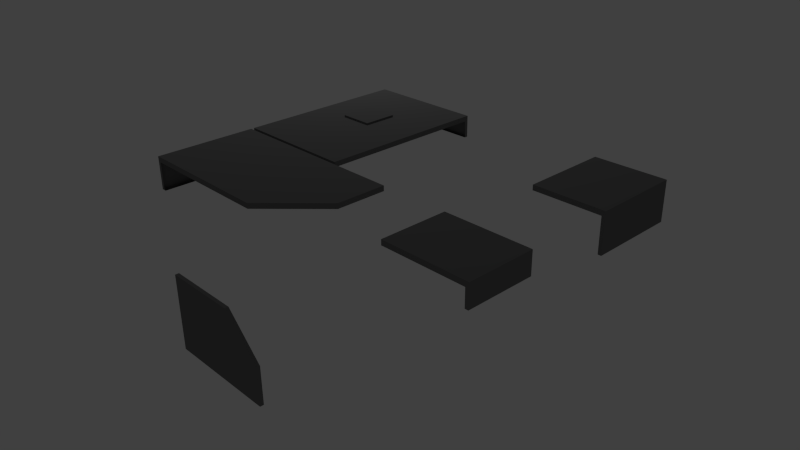 # Source: PNL_F_5x5_2.blend  (saved by Blender 2.69.0; exported with 4.5.12 LTS)
import bpy
from mathutils import Matrix  # noqa: F401  (used for matrix-valued properties, if any)

bpy.ops.wm.read_factory_settings(use_empty=True)
scene = bpy.context.scene
scene.name = 'Scene'

# ---- collections
col_collection_1 = bpy.data.collections.new('Collection 1'); scene.collection.children.link(col_collection_1)

# ---- materials (node trees are filled in below, after node groups)
mat_material = bpy.data.materials.new('Material')
mat_material.alpha_threshold = 0.0
mat_material.use_transparent_shadow = False
mat_material.roughness = 0.5
mat_material.line_color = (0.0, 0.0, 0.0, 1.0)
mat_material_001 = bpy.data.materials.new('Material.001')
mat_material_001.alpha_threshold = 0.0
mat_material_001.use_transparent_shadow = False
mat_material_001.diffuse_color = (0.168, 0.168, 0.168, 1.0)
mat_material_001.roughness = 0.5
mat_material_001.line_color = (0.0, 0.0, 0.0, 1.0)

# ---- material node trees

# ---- world
world_world = bpy.data.worlds.new('World'); scene.world = world_world
world_world.color = (0.05088, 0.05088, 0.05088)
world_world.use_sun_shadow = False
world_world.sun_shadow_jitter_overblur = 0.0
world_world.cycles.sampling_method = 'MANUAL'
world_world.cycles.sample_map_resolution = 256

# ---- cameras
cam_camera = bpy.data.cameras.new('Camera')
cam_camera.clip_end = 100.0
cam_camera.lens = 35.0
cam_camera.sensor_width = 32.0
cam_camera.sensor_height = 18.0
cam_camera.ortho_scale = 7.314
cam_camera.dof.focus_distance = 0.0
cam_camera.dof.aperture_fstop = 128.0

# ---- lights
light_lamp = bpy.data.lights.new('Lamp', 'POINT')
light_lamp.transmission_factor = 0.0
light_lamp.cutoff_distance = 30.0
light_lamp.energy = 100.0
light_lamp.shadow_buffer_clip_start = 1.001
light_lamp.shadow_soft_size = 0.1
light_lamp.shadow_maximum_resolution = 0.006
light_lamp.use_absolute_resolution = True
light_lamp.cycles.use_multiple_importance_sampling = False

# ---- meshes
me_cube = bpy.data.meshes.new('Cube')
me_cube.from_pydata([(-0.75, 2.5, 0.975), (-0.75, 0.025, 0.975), (-0.75, 2.5, 1.05), (-2.475, 2.5, 1.05), (-0.75, 2.55, 1.049), (-0.75, 0.025, 1.05), (-2.5, -0.025, 0.975), (-2.5, -1.5, 0.975), (0.25, -0.025, 0.975), (0.25, -0.025, 1.05), (-2.5, -1.5, 1.05), (-0.5, -0.025, 0.975), (-0.5, -1.5, 0.975), (-0.5, -0.025, 1.05), (-0.5, -1.5, 1.05), (0.25, -0.75, 0.975), (-2.5, -0.75, 1.05), (0.25, -0.75, 1.05), (-0.5, -0.75, 1.05), (-0.75, 2.55, 0.975), (-2.475, 2.55, 0.975), (-2.475, 0.025, 0.975), (-2.475, 0.025, 1.05), (-2.5, -0.025, 1.05), (-2.475, 2.55, 1.049), (-2.55, 2.5, 1.049), (-2.55, 2.5, 0.975), (-2.55, 2.55, 1.048), (-2.55, 2.55, 0.975), (-2.55, 0.025, 0.975), (-2.55, 0.025, 1.049), (-0.75, 2.5, 0.725), (-2.475, 2.5, 0.725), (-0.75, 2.55, 0.725), (-2.475, 2.55, 0.725), (-2.475, 0.025, 0.725), (-2.55, 2.55, 0.725), (-2.55, 2.5, 0.725), (-2.55, 0.025, 0.725), (-2.55, -1.5, 1.049), (-2.55, -1.5, 0.975), (-2.55, -0.025, 0.975), (-2.55, -0.75, 0.975), (-2.55, -0.75, 1.049), (-2.55, -0.025, 1.049), (-2.5, -0.025, 0.575), (-2.5, -0.75, 0.575), (-2.5, -1.5, 0.575), (-2.55, -0.025, 0.575), (-2.55, -0.75, 0.575), (-2.55, -1.5, 0.575), (1.5, 2.5, 0.975), (2.5, 1.275, 0.975), (1.5, 1.275, 0.975), (2.5, 2.5, 1.05), (1.5, 2.5, 1.05), (2.5, 1.275, 1.05), (1.5, 1.275, 1.05), (1.275, -0.025, 0.975), (1.275, -1.0, 0.975), (2.5, -0.025, 0.975), (2.5, -1.0, 0.975), (1.275, -0.025, 1.05), (1.275, -1.0, 1.05), (2.5, -0.025, 1.05), (2.5, -1.0, 1.05), (2.55, -1.0, 0.975), (2.55, -0.025, 0.975), (2.55, -1.0, 1.049), (2.55, -0.025, 1.049), (2.5, -1.0, 0.725), (2.5, -0.025, 0.725), (2.55, -1.0, 0.725), (2.55, -0.025, 0.725), (2.55, 1.275, 0.975), (2.55, 2.5, 0.975), (2.55, 1.275, 1.049), (2.55, 2.5, 1.049), (2.5, 2.55, 0.975), (1.5, 2.55, 0.975), (2.5, 2.55, 1.049), (1.5, 2.55, 1.049), (2.55, 2.55, 0.975), (2.55, 2.55, 1.048), (2.5, 2.5, 0.475), (1.5, 2.5, 0.475), (2.5, 1.275, 0.475), (2.55, 1.275, 0.475), (2.55, 2.5, 0.475), (2.5, 2.55, 0.475), (1.5, 2.55, 0.475), (2.55, 2.55, 0.475), (0.5, -2.475, 0.5), (-0.5, -2.475, 0.5), (1.0, -2.475, -0.5), (-0.5, -2.475, -0.5), (0.5, -2.525, 0.5), (-0.5, -2.525, 0.5), (1.0, -2.525, -0.5), (-0.5, -2.525, -0.5), (1.0, -2.475, 0.0), (-0.5, -2.475, 0.0), (1.0, -2.525, 0.0), (-0.5, -2.525, 0.0), (-1.5, 1.75, 1.075), (-2.0, 1.75, 1.075), (-1.5, 1.25, 1.075), (-2.0, 1.25, 1.075), (-2.0, 1.25, 1.05), (-1.5, 1.25, 1.05), (-2.0, 1.75, 1.05), (-1.5, 1.75, 1.05), (-2.475, -0.75, 0.575), (-2.475, -1.5, 0.575)], [], [(29, 26, 37, 38), (1, 0, 2, 5), (22, 3, 25, 30), (15, 8, 9, 17), (13, 18, 17, 9), (7, 12, 14, 10), (12, 15, 17, 14), (16, 10, 14, 18), (25, 26, 29, 30), (8, 11, 13, 9), (21, 29, 38, 35), (23, 6, 41, 44), (3, 2, 4, 24), (5, 22, 21, 1), (2, 0, 19, 4), (3, 22, 5, 2), (16, 23, 44, 43), (23, 16, 18, 13), (6, 23, 13, 11), (18, 14, 17), (19, 20, 24, 4), (26, 25, 27, 28), (21, 22, 30, 29), (28, 20, 34, 36), (3, 24, 27, 25), (24, 20, 28, 27), (32, 35, 38, 37), (31, 32, 34, 33), (34, 32, 37, 36), (26, 28, 36, 37), (20, 19, 33, 34), (19, 0, 31, 33), (42, 40, 39, 43), (42, 43, 44, 41), (10, 16, 43, 39), (41, 6, 45, 48), (7, 40, 50, 47), (7, 10, 39, 40), (46, 47, 50, 49), (45, 46, 49, 48), (40, 42, 49, 50), (42, 41, 48, 49), (55, 57, 56, 54), (53, 52, 56, 57), (51, 53, 57, 55), (78, 82, 91, 89), (54, 77, 83, 80), (63, 65, 64, 62), (60, 64, 69, 67), (59, 61, 65, 63), (60, 58, 62, 64), (58, 59, 63, 62), (66, 67, 69, 68), (65, 61, 66, 68), (64, 65, 68, 69), (66, 61, 70, 72), (70, 71, 73, 72), (60, 67, 73, 71), (67, 66, 72, 73), (74, 75, 77, 76), (56, 52, 74, 76), (54, 56, 76, 77), (82, 75, 88, 91), (78, 80, 83, 82), (78, 79, 81, 80), (77, 75, 82, 83), (51, 55, 81, 79), (55, 54, 80, 81), (51, 79, 90, 85), (88, 84, 89, 91), (86, 84, 88, 87), (84, 85, 90, 89), (79, 78, 89, 90), (74, 52, 86, 87), (75, 74, 87, 88), (103, 102, 96, 97), (101, 95, 99, 103), (95, 94, 98, 99), (100, 92, 96, 102), (92, 93, 97, 96), (94, 100, 102, 98), (93, 101, 103, 97), (99, 98, 102, 103), (47, 46, 112, 113), (108, 109, 106, 107), (110, 108, 107, 105), (109, 111, 104, 106), (111, 110, 105, 104), (105, 107, 106, 104)])
me_cube.polygons.foreach_set('material_index', [1, 1, 1, 1, 1, 1, 1, 1, 1, 1, 1, 1, 1, 1, 1, 1, 1, 1, 1, 1, 1, 1, 1, 1, 1, 1, 1, 1, 1, 1, 1, 1, 1, 1, 1, 1, 1, 1, 1, 1, 1, 1, 1, 1, 1, 1, 1, 1, 1, 1, 1, 1, 1, 1, 1, 1, 1, 1, 1, 1, 1, 1, 1, 1, 1, 1, 1, 1, 1, 1, 1, 1, 1, 1, 1, 1, 1, 1, 1, 1, 1, 1, 1, 1, 1, 1, 1, 1, 1])
_uv = me_cube.uv_layers.new(name='UVMap')
_uv.uv.foreach_set('vector', [0.3982, 0.3175, 0.7165, 0.3175, 0.7165, 0.3513, 0.3982, 0.3513, 0.3982, 0.03003, 0.7165, 0.03002, 0.7165, 0.04799, 0.3982, 0.04799, 0.3982, 0.2816, 0.7165, 0.2816, 0.7165, 0.2995, 0.3982, 0.2995, 0.1727, 0.6388, 0.05, 0.6388, 0.05, 0.6188, 0.1727, 0.6188, 0.05, 0.4919, 0.1727, 0.4919, 0.1727, 0.6188, 0.05, 0.6188, 0.3196, 0.1534, 0.3196, 0.4919, 0.2996, 0.4919, 0.2996, 0.1534, 0.3138, 0.506, 0.1868, 0.633, 0.1727, 0.6188, 0.2996, 0.4919, 0.1727, 0.1534, 0.2996, 0.1534, 0.2996, 0.4919, 0.1727, 0.4919, 0.7165, 0.2995, 0.7165, 0.3175, 0.3982, 0.3175, 0.3982, 0.2995, 0.03002, 0.6188, 0.03002, 0.4919, 0.05, 0.4919, 0.05, 0.6188, 0.3797, 0.3175, 0.3982, 0.3175, 0.3982, 0.3513, 0.3797, 0.3513, 0.03426, 0.1377, 0.03426, 0.125, 0.05, 0.125, 0.05, 0.1377, 0.7165, 0.2816, 0.7165, 0.04799, 0.7317, 0.04799, 0.7317, 0.2816, 0.3982, 0.04799, 0.3982, 0.2816, 0.3797, 0.2816, 0.3797, 0.04799, 0.7317, 0.03341, 0.7497, 0.03341, 0.7497, 0.04799, 0.7317, 0.04799, 0.7165, 0.2816, 0.3982, 0.2816, 0.3982, 0.04799, 0.7165, 0.04799, 0.1727, 0.1534, 0.05, 0.1534, 0.05, 0.1377, 0.1727, 0.1377, 0.05, 0.1534, 0.1727, 0.1534, 0.1727, 0.4919, 0.05, 0.4919, 0.03002, 0.1534, 0.05, 0.1534, 0.05, 0.4919, 0.03002, 0.4919, 0.1727, 0.4919, 0.2996, 0.4919, 0.1727, 0.6188, 0.7497, 0.04799, 0.7497, 0.2816, 0.7317, 0.2816, 0.7317, 0.04799, 0.7165, 0.3175, 0.7165, 0.2995, 0.7317, 0.2995, 0.7317, 0.3175, 0.3797, 0.3175, 0.3797, 0.2995, 0.3982, 0.2995, 0.3982, 0.3175, 0.7497, 0.2995, 0.7497, 0.2816, 0.7835, 0.2816, 0.7835, 0.2995, 0.7165, 0.2816, 0.7317, 0.2816, 0.7317, 0.2995, 0.7165, 0.2995, 0.7317, 0.2816, 0.7497, 0.2816, 0.7497, 0.2995, 0.7317, 0.2995, 0.7165, 0.3693, 0.3982, 0.3693, 0.3982, 0.3513, 0.7165, 0.3513, 0.7981, 0.04799, 0.7981, 0.2816, 0.7835, 0.2816, 0.7835, 0.04799, 0.7317, 0.3693, 0.7165, 0.3693, 0.7165, 0.3513, 0.7317, 0.3513, 0.7165, 0.3175, 0.7317, 0.3175, 0.7317, 0.3513, 0.7165, 0.3513, 0.7497, 0.2816, 0.7497, 0.04799, 0.7835, 0.04799, 0.7835, 0.2816, 0.7497, 0.04799, 0.7497, 0.03341, 0.7835, 0.03341, 0.7835, 0.04799, 0.1727, 0.125, 0.2996, 0.125, 0.2996, 0.1377, 0.1727, 0.1377, 0.1727, 0.125, 0.1727, 0.1377, 0.05, 0.1377, 0.05, 0.125, 0.2996, 0.1534, 0.1727, 0.1534, 0.1727, 0.1377, 0.2996, 0.1377, 0.05, 0.125, 0.03426, 0.125, 0.03425, 0.05728, 0.05, 0.05728, 0.3154, 0.125, 0.2996, 0.125, 0.2996, 0.05728, 0.3154, 0.05728, 0.3154, 0.125, 0.3154, 0.1377, 0.2996, 0.1377, 0.2996, 0.125, 0.1727, 0.04154, 0.2996, 0.04154, 0.2996, 0.05728, 0.1727, 0.05728, 0.05, 0.04154, 0.1727, 0.04154, 0.1727, 0.05728, 0.05, 0.05728, 0.2996, 0.125, 0.1727, 0.125, 0.1727, 0.05728, 0.2996, 0.05728, 0.1727, 0.125, 0.05, 0.125, 0.05, 0.05728, 0.1727, 0.05728, 0.685, 0.5582, 0.685, 0.7655, 0.5157, 0.7655, 0.5157, 0.5582, 0.685, 0.7855, 0.5157, 0.7855, 0.5157, 0.7655, 0.685, 0.7655, 0.705, 0.5582, 0.705, 0.7655, 0.685, 0.7655, 0.685, 0.5582, 0.5157, 0.5297, 0.5, 0.5297, 0.5, 0.4451, 0.5157, 0.4451, 0.5157, 0.5582, 0.5, 0.5582, 0.5, 0.5424, 0.5157, 0.5424, 0.95, 0.4493, 0.95, 0.6567, 0.785, 0.6567, 0.785, 0.4493, 0.7692, 0.6924, 0.7692, 0.6724, 0.785, 0.6724, 0.785, 0.6924, 0.97, 0.4493, 0.97, 0.6567, 0.95, 0.6567, 0.95, 0.4493, 0.765, 0.6567, 0.765, 0.4493, 0.785, 0.4493, 0.785, 0.6567, 0.785, 0.4294, 0.95, 0.4294, 0.95, 0.4493, 0.785, 0.4493, 0.95, 0.6924, 0.785, 0.6924, 0.785, 0.6724, 0.95, 0.6724, 0.9657, 0.6724, 0.9657, 0.6924, 0.95, 0.6924, 0.95, 0.6724, 0.785, 0.6567, 0.95, 0.6567, 0.95, 0.6724, 0.785, 0.6724, 0.95, 0.6924, 0.9657, 0.6924, 0.9657, 0.7347, 0.95, 0.7347, 0.95, 0.7504, 0.785, 0.7504, 0.785, 0.7347, 0.95, 0.7347, 0.7692, 0.6924, 0.785, 0.6924, 0.785, 0.7347, 0.7692, 0.7347, 0.785, 0.6924, 0.95, 0.6924, 0.95, 0.7347, 0.785, 0.7347, 0.48, 0.7655, 0.48, 0.5582, 0.5, 0.5582, 0.5, 0.7655, 0.5, 0.7812, 0.48, 0.7812, 0.48, 0.7655, 0.5, 0.7655, 0.5157, 0.5582, 0.5157, 0.7655, 0.5, 0.7655, 0.5, 0.5582, 0.48, 0.5424, 0.48, 0.5582, 0.3954, 0.5582, 0.3954, 0.5424, 0.5157, 0.5297, 0.5157, 0.5424, 0.5, 0.5424, 0.5, 0.5297, 0.5157, 0.5297, 0.685, 0.5297, 0.685, 0.5424, 0.5157, 0.5424, 0.5, 0.5582, 0.48, 0.5582, 0.48, 0.5424, 0.5, 0.5424, 0.7007, 0.5297, 0.7007, 0.5424, 0.685, 0.5424, 0.685, 0.5297, 0.685, 0.5582, 0.5157, 0.5582, 0.5157, 0.5424, 0.685, 0.5424, 0.7007, 0.5297, 0.685, 0.5297, 0.685, 0.4451, 0.7007, 0.4451, 0.3954, 0.5582, 0.3797, 0.5582, 0.3797, 0.5424, 0.3954, 0.5424, 0.3797, 0.7655, 0.3797, 0.5582, 0.3954, 0.5582, 0.3954, 0.7655, 0.5157, 0.4294, 0.685, 0.4294, 0.685, 0.4451, 0.5157, 0.4451, 0.685, 0.5297, 0.5157, 0.5297, 0.5157, 0.4451, 0.685, 0.4451, 0.48, 0.7655, 0.48, 0.7812, 0.3954, 0.7812, 0.3954, 0.7655, 0.48, 0.5582, 0.48, 0.7655, 0.3954, 0.7655, 0.3954, 0.5582, 0.05168, 0.8333, 0.05168, 0.864, 0.04144, 0.8538, 0.04144, 0.8333, 0.05168, 0.8323, 0.06192, 0.8323, 0.06192, 0.8333, 0.05168, 0.8333, 0.06294, 0.8333, 0.06294, 0.864, 0.06192, 0.864, 0.06192, 0.8333, 0.05096, 0.8647, 0.04072, 0.8545, 0.04144, 0.8538, 0.05168, 0.864, 0.04042, 0.8538, 0.04042, 0.8333, 0.04144, 0.8333, 0.04144, 0.8538, 0.06192, 0.865, 0.05168, 0.865, 0.05168, 0.864, 0.06192, 0.864, 0.04144, 0.8323, 0.05168, 0.8323, 0.05168, 0.8333, 0.04144, 0.8333, 0.06192, 0.8333, 0.06192, 0.864, 0.05168, 0.864, 0.05168, 0.8333, 0.2996, 0.04154, 0.1727, 0.04154, 0.1727, 0.03002, 0.2996, 0.03002, 0.2235, 0.6989, 0.3081, 0.6989, 0.3081, 0.7104, 0.2235, 0.7104, 0.212, 0.795, 0.212, 0.7104, 0.2235, 0.7104, 0.2235, 0.795, 0.3196, 0.7104, 0.3196, 0.795, 0.3081, 0.795, 0.3081, 0.7104, 0.3081, 0.8065, 0.2235, 0.8065, 0.2235, 0.795, 0.3081, 0.795, 0.2235, 0.795, 0.2235, 0.7104, 0.3081, 0.7104, 0.3081, 0.795])
_uv.active_render = True
_uv = me_cube.uv_layers.new(name='UV coord')
_uv.uv.foreach_set('vector', [0.3982, 0.3175, 0.7165, 0.3175, 0.7165, 0.3513, 0.3982, 0.3513, 0.3982, 0.03003, 0.7165, 0.03002, 0.7165, 0.04799, 0.3982, 0.04799, 0.3982, 0.2816, 0.7165, 0.2816, 0.7165, 0.2995, 0.3982, 0.2995, 0.1727, 0.6388, 0.05, 0.6388, 0.05, 0.6188, 0.1727, 0.6188, 0.05, 0.4919, 0.1727, 0.4919, 0.1727, 0.6188, 0.05, 0.6188, 0.3196, 0.1534, 0.3196, 0.4919, 0.2996, 0.4919, 0.2996, 0.1534, 0.3138, 0.506, 0.1868, 0.633, 0.1727, 0.6188, 0.2996, 0.4919, 0.1727, 0.1534, 0.2996, 0.1534, 0.2996, 0.4919, 0.1727, 0.4919, 0.7165, 0.2995, 0.7165, 0.3175, 0.3982, 0.3175, 0.3982, 0.2995, 0.03002, 0.6188, 0.03002, 0.4919, 0.05, 0.4919, 0.05, 0.6188, 0.3797, 0.3175, 0.3982, 0.3175, 0.3982, 0.3513, 0.3797, 0.3513, 0.03426, 0.1377, 0.03426, 0.125, 0.05, 0.125, 0.05, 0.1377, 0.7165, 0.2816, 0.7165, 0.04799, 0.7317, 0.04799, 0.7317, 0.2816, 0.3982, 0.04799, 0.3982, 0.2816, 0.3797, 0.2816, 0.3797, 0.04799, 0.7317, 0.03341, 0.7497, 0.03341, 0.7497, 0.04799, 0.7317, 0.04799, 0.7165, 0.2816, 0.3982, 0.2816, 0.3982, 0.04799, 0.7165, 0.04799, 0.1727, 0.1534, 0.05, 0.1534, 0.05, 0.1377, 0.1727, 0.1377, 0.05, 0.1534, 0.1727, 0.1534, 0.1727, 0.4919, 0.05, 0.4919, 0.03002, 0.1534, 0.05, 0.1534, 0.05, 0.4919, 0.03002, 0.4919, 0.1727, 0.4919, 0.2996, 0.4919, 0.1727, 0.6188, 0.7497, 0.04799, 0.7497, 0.2816, 0.7317, 0.2816, 0.7317, 0.04799, 0.7165, 0.3175, 0.7165, 0.2995, 0.7317, 0.2995, 0.7317, 0.3175, 0.3797, 0.3175, 0.3797, 0.2995, 0.3982, 0.2995, 0.3982, 0.3175, 0.7497, 0.2995, 0.7497, 0.2816, 0.7835, 0.2816, 0.7835, 0.2995, 0.7165, 0.2816, 0.7317, 0.2816, 0.7317, 0.2995, 0.7165, 0.2995, 0.7317, 0.2816, 0.7497, 0.2816, 0.7497, 0.2995, 0.7317, 0.2995, 0.7165, 0.3693, 0.3982, 0.3693, 0.3982, 0.3513, 0.7165, 0.3513, 0.7981, 0.04799, 0.7981, 0.2816, 0.7835, 0.2816, 0.7835, 0.04799, 0.7317, 0.3693, 0.7165, 0.3693, 0.7165, 0.3513, 0.7317, 0.3513, 0.7165, 0.3175, 0.7317, 0.3175, 0.7317, 0.3513, 0.7165, 0.3513, 0.7497, 0.2816, 0.7497, 0.04799, 0.7835, 0.04799, 0.7835, 0.2816, 0.7497, 0.04799, 0.7497, 0.03341, 0.7835, 0.03341, 0.7835, 0.04799, 0.1727, 0.125, 0.2996, 0.125, 0.2996, 0.1377, 0.1727, 0.1377, 0.1727, 0.125, 0.1727, 0.1377, 0.05, 0.1377, 0.05, 0.125, 0.2996, 0.1534, 0.1727, 0.1534, 0.1727, 0.1377, 0.2996, 0.1377, 0.05, 0.125, 0.03426, 0.125, 0.03425, 0.05728, 0.05, 0.05728, 0.3154, 0.125, 0.2996, 0.125, 0.2996, 0.05728, 0.3154, 0.05728, 0.3154, 0.125, 0.3154, 0.1377, 0.2996, 0.1377, 0.2996, 0.125, 0.1727, 0.04154, 0.2996, 0.04154, 0.2996, 0.05728, 0.1727, 0.05728, 0.05, 0.04154, 0.1727, 0.04154, 0.1727, 0.05728, 0.05, 0.05728, 0.2996, 0.125, 0.1727, 0.125, 0.1727, 0.05728, 0.2996, 0.05728, 0.1727, 0.125, 0.05, 0.125, 0.05, 0.05728, 0.1727, 0.05728, 0.685, 0.5582, 0.685, 0.7655, 0.5157, 0.7655, 0.5157, 0.5582, 0.685, 0.7855, 0.5157, 0.7855, 0.5157, 0.7655, 0.685, 0.7655, 0.705, 0.5582, 0.705, 0.7655, 0.685, 0.7655, 0.685, 0.5582, 0.5157, 0.5297, 0.5, 0.5297, 0.5, 0.4451, 0.5157, 0.4451, 0.5157, 0.5582, 0.5, 0.5582, 0.5, 0.5424, 0.5157, 0.5424, 0.95, 0.4493, 0.95, 0.6567, 0.785, 0.6567, 0.785, 0.4493, 0.7692, 0.6924, 0.7692, 0.6724, 0.785, 0.6724, 0.785, 0.6924, 0.97, 0.4493, 0.97, 0.6567, 0.95, 0.6567, 0.95, 0.4493, 0.765, 0.6567, 0.765, 0.4493, 0.785, 0.4493, 0.785, 0.6567, 0.785, 0.4294, 0.95, 0.4294, 0.95, 0.4493, 0.785, 0.4493, 0.95, 0.6924, 0.785, 0.6924, 0.785, 0.6724, 0.95, 0.6724, 0.9657, 0.6724, 0.9657, 0.6924, 0.95, 0.6924, 0.95, 0.6724, 0.785, 0.6567, 0.95, 0.6567, 0.95, 0.6724, 0.785, 0.6724, 0.95, 0.6924, 0.9657, 0.6924, 0.9657, 0.7347, 0.95, 0.7347, 0.95, 0.7504, 0.785, 0.7504, 0.785, 0.7347, 0.95, 0.7347, 0.7692, 0.6924, 0.785, 0.6924, 0.785, 0.7347, 0.7692, 0.7347, 0.785, 0.6924, 0.95, 0.6924, 0.95, 0.7347, 0.785, 0.7347, 0.48, 0.7655, 0.48, 0.5582, 0.5, 0.5582, 0.5, 0.7655, 0.5, 0.7812, 0.48, 0.7812, 0.48, 0.7655, 0.5, 0.7655, 0.5157, 0.5582, 0.5157, 0.7655, 0.5, 0.7655, 0.5, 0.5582, 0.48, 0.5424, 0.48, 0.5582, 0.3954, 0.5582, 0.3954, 0.5424, 0.5157, 0.5297, 0.5157, 0.5424, 0.5, 0.5424, 0.5, 0.5297, 0.5157, 0.5297, 0.685, 0.5297, 0.685, 0.5424, 0.5157, 0.5424, 0.5, 0.5582, 0.48, 0.5582, 0.48, 0.5424, 0.5, 0.5424, 0.7007, 0.5297, 0.7007, 0.5424, 0.685, 0.5424, 0.685, 0.5297, 0.685, 0.5582, 0.5157, 0.5582, 0.5157, 0.5424, 0.685, 0.5424, 0.7007, 0.5297, 0.685, 0.5297, 0.685, 0.4451, 0.7007, 0.4451, 0.3954, 0.5582, 0.3797, 0.5582, 0.3797, 0.5424, 0.3954, 0.5424, 0.3797, 0.7655, 0.3797, 0.5582, 0.3954, 0.5582, 0.3954, 0.7655, 0.5157, 0.4294, 0.685, 0.4294, 0.685, 0.4451, 0.5157, 0.4451, 0.685, 0.5297, 0.5157, 0.5297, 0.5157, 0.4451, 0.685, 0.4451, 0.48, 0.7655, 0.48, 0.7812, 0.3954, 0.7812, 0.3954, 0.7655, 0.48, 0.5582, 0.48, 0.7655, 0.3954, 0.7655, 0.3954, 0.5582, 0.05168, 0.8333, 0.05168, 0.864, 0.04144, 0.8538, 0.04144, 0.8333, 0.05168, 0.8323, 0.06192, 0.8323, 0.06192, 0.8333, 0.05168, 0.8333, 0.06294, 0.8333, 0.06294, 0.864, 0.06192, 0.864, 0.06192, 0.8333, 0.05096, 0.8647, 0.04072, 0.8545, 0.04144, 0.8538, 0.05168, 0.864, 0.04042, 0.8538, 0.04042, 0.8333, 0.04144, 0.8333, 0.04144, 0.8538, 0.06192, 0.865, 0.05168, 0.865, 0.05168, 0.864, 0.06192, 0.864, 0.04144, 0.8323, 0.05168, 0.8323, 0.05168, 0.8333, 0.04144, 0.8333, 0.06192, 0.8333, 0.06192, 0.864, 0.05168, 0.864, 0.05168, 0.8333, 0.2996, 0.04154, 0.1727, 0.04154, 0.1727, 0.03002, 0.2996, 0.03002, 0.2235, 0.6989, 0.3081, 0.6989, 0.3081, 0.7104, 0.2235, 0.7104, 0.212, 0.795, 0.212, 0.7104, 0.2235, 0.7104, 0.2235, 0.795, 0.3196, 0.7104, 0.3196, 0.795, 0.3081, 0.795, 0.3081, 0.7104, 0.3081, 0.8065, 0.2235, 0.8065, 0.2235, 0.795, 0.3081, 0.795, 0.2235, 0.795, 0.2235, 0.7104, 0.3081, 0.7104, 0.3081, 0.795])
me_cube.materials.append(mat_material)
me_cube.materials.append(mat_material_001)
me_cube.use_remesh_preserve_volume = False
me_cube.use_remesh_preserve_attributes = False
me_cube.use_mirror_vertex_groups = False
me_cube.update()

# ---- objects
ob_f_d_5x5_l_2 = bpy.data.objects.new('f_D_5x5_L_2', me_cube)
ob_lamp = bpy.data.objects.new('Lamp', light_lamp)
ob_camera = bpy.data.objects.new('Camera', cam_camera)

# ---- transforms, parenting, visibility, modifiers, constraints
ob_f_d_5x5_l_2.location = (0.0, 0.0, 0.0)
ob_f_d_5x5_l_2.lock_rotations_4d = False
ob_f_d_5x5_l_2.empty_display_type = 'ARROWS'
ob_f_d_5x5_l_2.lineart.crease_threshold = 0.0
ob_lamp.location = (-4.482, 3.725, 4.51)
ob_lamp.rotation_euler = (0.6503, 0.05522, 1.866)
ob_lamp.lock_rotations_4d = False
ob_lamp.empty_display_type = 'ARROWS'
ob_lamp.color = (0.0, 0.0, 0.0, 0.0)
ob_lamp.hide_viewport = True
ob_lamp.lineart.crease_threshold = 0.0
ob_camera.location = (7.481, -6.508, 5.344)
ob_camera.rotation_euler = (1.109, 0.01082, 0.8149)
ob_camera.lock_rotations_4d = False
ob_camera.empty_display_type = 'ARROWS'
ob_camera.color = (0.0, 0.0, 0.0, 0.0)
ob_camera.hide_viewport = True
ob_camera.display_type = 'WIRE'
ob_camera.lineart.crease_threshold = 0.0

# ---- collection membership
col_collection_1.objects.link(ob_f_d_5x5_l_2)
col_collection_1.objects.link(ob_lamp)
col_collection_1.objects.link(ob_camera)

# ---- scene / render settings (as saved in the file)
scene.camera = ob_camera
scene.frame_start = 1; scene.frame_end = 250; scene.frame_set(1)
scene.render.engine = 'BLENDER_EEVEE_NEXT'
scene.render.image_settings.compression = 90
scene.render.resolution_percentage = 50
scene.render.dither_intensity = 0.0
scene.cycles.use_denoising = False
scene.cycles.samples = 10
scene.cycles.sampling_pattern = 'TABULATED_SOBOL'
scene.cycles.light_sampling_threshold = 0.0
scene.cycles.use_adaptive_sampling = False
scene.cycles.use_light_tree = False
scene.cycles.blur_glossy = 0.0
scene.cycles.volume_bounces = 1
scene.cycles.pixel_filter_type = 'GAUSSIAN'
scene.cycles.sample_clamp_indirect = 0.0
scene.view_settings.view_transform = 'Standard'
bpy.context.view_layer.update()
